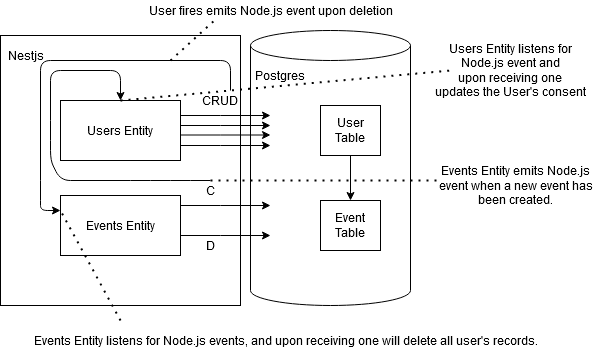

The diagram above was exported from draw.io. Its source (the exported page's mxGraphModel, read from the mxfile embedded in the PNG):
<mxGraphModel dx="1022" dy="404" grid="1" gridSize="10" guides="1" tooltips="1" connect="1" arrows="1" fold="1" page="1" pageScale="1" pageWidth="850" pageHeight="1100" math="0" shadow="0">
  <root>
    <mxCell id="GuUAo81yFZW9joUuAZIl-0" />
    <mxCell id="GuUAo81yFZW9joUuAZIl-1" parent="GuUAo81yFZW9joUuAZIl-0" />
    <mxCell id="GuUAo81yFZW9joUuAZIl-10" value="" style="rounded=0;whiteSpace=wrap;html=1;" parent="GuUAo81yFZW9joUuAZIl-1" vertex="1">
      <mxGeometry x="60" y="65" width="240" height="270" as="geometry" />
    </mxCell>
    <mxCell id="GuUAo81yFZW9joUuAZIl-2" value="Users Entity" style="rounded=0;whiteSpace=wrap;html=1;direction=west;" parent="GuUAo81yFZW9joUuAZIl-1" vertex="1">
      <mxGeometry x="120" y="130" width="120" height="60" as="geometry" />
    </mxCell>
    <mxCell id="GuUAo81yFZW9joUuAZIl-3" value="" style="shape=cylinder3;whiteSpace=wrap;html=1;boundedLbl=1;backgroundOutline=1;size=15;" parent="GuUAo81yFZW9joUuAZIl-1" vertex="1">
      <mxGeometry x="310" y="60" width="160" height="275" as="geometry" />
    </mxCell>
    <mxCell id="GuUAo81yFZW9joUuAZIl-5" value="" style="endArrow=classic;html=1;" parent="GuUAo81yFZW9joUuAZIl-1" edge="1">
      <mxGeometry width="50" height="50" relative="1" as="geometry">
        <mxPoint x="240" y="145" as="sourcePoint" />
        <mxPoint x="330" y="145" as="targetPoint" />
        <Array as="points">
          <mxPoint x="290" y="145" />
        </Array>
      </mxGeometry>
    </mxCell>
    <mxCell id="GuUAo81yFZW9joUuAZIl-6" value="" style="endArrow=classic;html=1;" parent="GuUAo81yFZW9joUuAZIl-1" edge="1">
      <mxGeometry width="50" height="50" relative="1" as="geometry">
        <mxPoint x="240" y="155" as="sourcePoint" />
        <mxPoint x="330" y="155" as="targetPoint" />
        <Array as="points">
          <mxPoint x="290" y="155" />
        </Array>
      </mxGeometry>
    </mxCell>
    <mxCell id="GuUAo81yFZW9joUuAZIl-7" value="" style="endArrow=classic;html=1;" parent="GuUAo81yFZW9joUuAZIl-1" edge="1">
      <mxGeometry width="50" height="50" relative="1" as="geometry">
        <mxPoint x="240" y="164.5" as="sourcePoint" />
        <mxPoint x="330" y="164.5" as="targetPoint" />
        <Array as="points">
          <mxPoint x="290" y="164.5" />
        </Array>
      </mxGeometry>
    </mxCell>
    <mxCell id="GuUAo81yFZW9joUuAZIl-8" value="" style="endArrow=classic;html=1;" parent="GuUAo81yFZW9joUuAZIl-1" edge="1">
      <mxGeometry width="50" height="50" relative="1" as="geometry">
        <mxPoint x="240" y="175" as="sourcePoint" />
        <mxPoint x="330" y="175" as="targetPoint" />
        <Array as="points">
          <mxPoint x="290" y="175" />
        </Array>
      </mxGeometry>
    </mxCell>
    <mxCell id="GuUAo81yFZW9joUuAZIl-14" value="Events Entity" style="rounded=0;whiteSpace=wrap;html=1;" parent="GuUAo81yFZW9joUuAZIl-1" vertex="1">
      <mxGeometry x="120" y="225" width="120" height="60" as="geometry" />
    </mxCell>
    <mxCell id="GuUAo81yFZW9joUuAZIl-15" value="User Table" style="rounded=0;whiteSpace=wrap;html=1;" parent="GuUAo81yFZW9joUuAZIl-1" vertex="1">
      <mxGeometry x="380" y="135" width="60" height="50" as="geometry" />
    </mxCell>
    <mxCell id="GuUAo81yFZW9joUuAZIl-17" value="Event Table" style="rounded=0;whiteSpace=wrap;html=1;" parent="GuUAo81yFZW9joUuAZIl-1" vertex="1">
      <mxGeometry x="380" y="230" width="60" height="50" as="geometry" />
    </mxCell>
    <mxCell id="GuUAo81yFZW9joUuAZIl-22" value="Nestjs" style="text;html=1;align=center;verticalAlign=middle;resizable=0;points=[];autosize=1;" parent="GuUAo81yFZW9joUuAZIl-1" vertex="1">
      <mxGeometry x="60" y="75" width="50" height="20" as="geometry" />
    </mxCell>
    <mxCell id="GuUAo81yFZW9joUuAZIl-23" value="" style="endArrow=classic;html=1;" parent="GuUAo81yFZW9joUuAZIl-1" edge="1">
      <mxGeometry width="50" height="50" relative="1" as="geometry">
        <mxPoint x="240" y="235" as="sourcePoint" />
        <mxPoint x="330" y="235" as="targetPoint" />
        <Array as="points">
          <mxPoint x="290" y="235" />
        </Array>
      </mxGeometry>
    </mxCell>
    <mxCell id="GuUAo81yFZW9joUuAZIl-26" value="" style="endArrow=classic;html=1;" parent="GuUAo81yFZW9joUuAZIl-1" edge="1">
      <mxGeometry width="50" height="50" relative="1" as="geometry">
        <mxPoint x="240" y="265" as="sourcePoint" />
        <mxPoint x="330" y="265" as="targetPoint" />
        <Array as="points">
          <mxPoint x="290" y="265" />
        </Array>
      </mxGeometry>
    </mxCell>
    <mxCell id="GuUAo81yFZW9joUuAZIl-28" value="" style="endArrow=classic;html=1;exitX=0.5;exitY=1;exitDx=0;exitDy=0;entryX=0.5;entryY=0;entryDx=0;entryDy=0;" parent="GuUAo81yFZW9joUuAZIl-1" source="GuUAo81yFZW9joUuAZIl-15" target="GuUAo81yFZW9joUuAZIl-17" edge="1">
      <mxGeometry width="50" height="50" relative="1" as="geometry">
        <mxPoint x="-50" y="245" as="sourcePoint" />
        <mxPoint y="195" as="targetPoint" />
      </mxGeometry>
    </mxCell>
    <mxCell id="GuUAo81yFZW9joUuAZIl-36" value="Postgres" style="text;html=1;strokeColor=none;fillColor=none;align=center;verticalAlign=middle;whiteSpace=wrap;rounded=0;" parent="GuUAo81yFZW9joUuAZIl-1" vertex="1">
      <mxGeometry x="320" y="95" width="40" height="20" as="geometry" />
    </mxCell>
    <mxCell id="C2_wiYu-35nHZ2E3hx8z-3" value="CRUD" style="text;html=1;strokeColor=none;fillColor=none;align=center;verticalAlign=middle;whiteSpace=wrap;rounded=0;" parent="GuUAo81yFZW9joUuAZIl-1" vertex="1">
      <mxGeometry x="260" y="120" width="40" height="20" as="geometry" />
    </mxCell>
    <mxCell id="C2_wiYu-35nHZ2E3hx8z-4" value="" style="endArrow=classic;html=1;exitX=0.75;exitY=0;exitDx=0;exitDy=0;entryX=0;entryY=0.25;entryDx=0;entryDy=0;" parent="GuUAo81yFZW9joUuAZIl-1" source="C2_wiYu-35nHZ2E3hx8z-3" target="GuUAo81yFZW9joUuAZIl-14" edge="1">
      <mxGeometry width="50" height="50" relative="1" as="geometry">
        <mxPoint x="240" y="199.5" as="sourcePoint" />
        <mxPoint x="330" y="199.5" as="targetPoint" />
        <Array as="points">
          <mxPoint x="290" y="90" />
          <mxPoint x="100" y="90" />
          <mxPoint x="100" y="220" />
          <mxPoint x="100" y="240" />
        </Array>
      </mxGeometry>
    </mxCell>
    <mxCell id="C2_wiYu-35nHZ2E3hx8z-5" value="C" style="text;html=1;strokeColor=none;fillColor=none;align=center;verticalAlign=middle;whiteSpace=wrap;rounded=0;" parent="GuUAo81yFZW9joUuAZIl-1" vertex="1">
      <mxGeometry x="250" y="210" width="40" height="20" as="geometry" />
    </mxCell>
    <mxCell id="C2_wiYu-35nHZ2E3hx8z-6" value="D" style="text;html=1;strokeColor=none;fillColor=none;align=center;verticalAlign=middle;whiteSpace=wrap;rounded=0;" parent="GuUAo81yFZW9joUuAZIl-1" vertex="1">
      <mxGeometry x="250" y="265" width="40" height="20" as="geometry" />
    </mxCell>
    <mxCell id="C2_wiYu-35nHZ2E3hx8z-7" value="" style="endArrow=classic;html=1;exitX=0.75;exitY=0;exitDx=0;exitDy=0;entryX=0.5;entryY=1;entryDx=0;entryDy=0;" parent="GuUAo81yFZW9joUuAZIl-1" target="GuUAo81yFZW9joUuAZIl-2" edge="1">
      <mxGeometry width="50" height="50" relative="1" as="geometry">
        <mxPoint x="270" y="210" as="sourcePoint" />
        <mxPoint x="100" y="330" as="targetPoint" />
        <Array as="points">
          <mxPoint x="240" y="210" />
          <mxPoint x="200" y="210" />
          <mxPoint x="120" y="210" />
          <mxPoint x="110" y="190" />
          <mxPoint x="110" y="160" />
          <mxPoint x="110" y="100" />
          <mxPoint x="180" y="100" />
        </Array>
      </mxGeometry>
    </mxCell>
    <mxCell id="C2_wiYu-35nHZ2E3hx8z-8" value="User fires emits Node.js event upon deletion" style="text;html=1;align=center;verticalAlign=middle;resizable=0;points=[];autosize=1;" parent="GuUAo81yFZW9joUuAZIl-1" vertex="1">
      <mxGeometry x="205" y="30" width="250" height="20" as="geometry" />
    </mxCell>
    <mxCell id="C2_wiYu-35nHZ2E3hx8z-9" value="" style="endArrow=none;dashed=1;html=1;dashPattern=1 3;strokeWidth=2;entryX=0.28;entryY=0.95;entryDx=0;entryDy=0;entryPerimeter=0;" parent="GuUAo81yFZW9joUuAZIl-1" target="C2_wiYu-35nHZ2E3hx8z-8" edge="1">
      <mxGeometry width="50" height="50" relative="1" as="geometry">
        <mxPoint x="230" y="90" as="sourcePoint" />
        <mxPoint x="-10" y="70" as="targetPoint" />
      </mxGeometry>
    </mxCell>
    <mxCell id="C2_wiYu-35nHZ2E3hx8z-10" value="" style="endArrow=none;dashed=1;html=1;dashPattern=1 3;strokeWidth=2;entryX=0;entryY=0.25;entryDx=0;entryDy=0;" parent="GuUAo81yFZW9joUuAZIl-1" target="GuUAo81yFZW9joUuAZIl-14" edge="1">
      <mxGeometry width="50" height="50" relative="1" as="geometry">
        <mxPoint x="180" y="350" as="sourcePoint" />
        <mxPoint x="275" y="49" as="targetPoint" />
      </mxGeometry>
    </mxCell>
    <mxCell id="C2_wiYu-35nHZ2E3hx8z-11" value="Events Entity listens for Node.js events, and upon receiving one will delete all user's records." style="text;html=1;align=center;verticalAlign=middle;resizable=0;points=[];autosize=1;" parent="GuUAo81yFZW9joUuAZIl-1" vertex="1">
      <mxGeometry x="90" y="360" width="510" height="20" as="geometry" />
    </mxCell>
    <mxCell id="C2_wiYu-35nHZ2E3hx8z-12" value="" style="endArrow=none;dashed=1;html=1;dashPattern=1 3;strokeWidth=2;" parent="GuUAo81yFZW9joUuAZIl-1" edge="1">
      <mxGeometry width="50" height="50" relative="1" as="geometry">
        <mxPoint x="180" y="130" as="sourcePoint" />
        <mxPoint x="510" y="100" as="targetPoint" />
      </mxGeometry>
    </mxCell>
    <mxCell id="C2_wiYu-35nHZ2E3hx8z-13" value="&lt;div&gt;Users Entity listens for &lt;br&gt;&lt;/div&gt;&lt;div&gt;Node.js event and &lt;br&gt;&lt;/div&gt;&lt;div&gt;upon receiving one &lt;br&gt;&lt;/div&gt;&lt;div&gt;updates the User's consent&lt;/div&gt;" style="text;html=1;align=center;verticalAlign=middle;resizable=0;points=[];autosize=1;" parent="GuUAo81yFZW9joUuAZIl-1" vertex="1">
      <mxGeometry x="490" y="70" width="160" height="60" as="geometry" />
    </mxCell>
    <mxCell id="C2_wiYu-35nHZ2E3hx8z-15" value="" style="endArrow=none;dashed=1;html=1;dashPattern=1 3;strokeWidth=2;" parent="GuUAo81yFZW9joUuAZIl-1" edge="1">
      <mxGeometry width="50" height="50" relative="1" as="geometry">
        <mxPoint x="270" y="210" as="sourcePoint" />
        <mxPoint x="500" y="210" as="targetPoint" />
      </mxGeometry>
    </mxCell>
    <mxCell id="C2_wiYu-35nHZ2E3hx8z-16" value="&lt;div&gt;Events Entity emits Node.js &lt;br&gt;&lt;/div&gt;&lt;div&gt;event when a new event has &lt;br&gt;&lt;/div&gt;&lt;div&gt;been created.&lt;br&gt;&lt;/div&gt;" style="text;html=1;align=center;verticalAlign=middle;resizable=0;points=[];autosize=1;" parent="GuUAo81yFZW9joUuAZIl-1" vertex="1">
      <mxGeometry x="490" y="190" width="170" height="50" as="geometry" />
    </mxCell>
  </root>
</mxGraphModel>